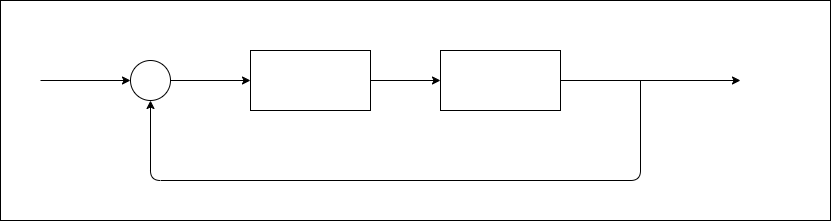

The diagram above was exported from draw.io. Its source (the exported page's mxGraphModel, read from the mxfile embedded in the PNG):
<mxGraphModel dx="842" dy="561" grid="1" gridSize="10" guides="1" tooltips="1" connect="1" arrows="1" fold="1" page="1" pageScale="1" pageWidth="1100" pageHeight="850" background="#FFFFFF" math="0" shadow="0">
  <root>
    <mxCell id="0" />
    <mxCell id="1" parent="0" />
    <mxCell id="11" value="" style="rounded=0;whiteSpace=wrap;html=1;movable=1;resizable=1;rotatable=1;deletable=1;editable=1;locked=0;connectable=1;" vertex="1" parent="1">
      <mxGeometry x="70" y="180" width="830" height="220" as="geometry" />
    </mxCell>
    <mxCell id="7" style="edgeStyle=none;html=1;entryX=0;entryY=0.5;entryDx=0;entryDy=0;" edge="1" parent="1" source="2" target="3">
      <mxGeometry relative="1" as="geometry" />
    </mxCell>
    <mxCell id="2" value="" style="rounded=0;whiteSpace=wrap;html=1;" vertex="1" parent="1">
      <mxGeometry x="320" y="230" width="120" height="60" as="geometry" />
    </mxCell>
    <mxCell id="8" style="edgeStyle=none;html=1;" edge="1" parent="1" source="3">
      <mxGeometry relative="1" as="geometry">
        <mxPoint x="810" y="260" as="targetPoint" />
      </mxGeometry>
    </mxCell>
    <mxCell id="3" value="" style="rounded=0;whiteSpace=wrap;html=1;" vertex="1" parent="1">
      <mxGeometry x="510" y="230" width="120" height="60" as="geometry" />
    </mxCell>
    <mxCell id="6" style="edgeStyle=none;html=1;entryX=0;entryY=0.5;entryDx=0;entryDy=0;" edge="1" parent="1" source="4" target="2">
      <mxGeometry relative="1" as="geometry" />
    </mxCell>
    <mxCell id="4" value="" style="ellipse;whiteSpace=wrap;html=1;aspect=fixed;" vertex="1" parent="1">
      <mxGeometry x="200" y="240" width="40" height="40" as="geometry" />
    </mxCell>
    <mxCell id="9" value="" style="endArrow=classic;html=1;entryX=0.5;entryY=1;entryDx=0;entryDy=0;" edge="1" parent="1" target="4">
      <mxGeometry width="50" height="50" relative="1" as="geometry">
        <mxPoint x="710" y="260" as="sourcePoint" />
        <mxPoint x="190" y="360" as="targetPoint" />
        <Array as="points">
          <mxPoint x="710" y="360" />
          <mxPoint x="220" y="360" />
        </Array>
      </mxGeometry>
    </mxCell>
    <mxCell id="10" value="" style="endArrow=classic;html=1;entryX=0;entryY=0.5;entryDx=0;entryDy=0;" edge="1" parent="1" target="4">
      <mxGeometry width="50" height="50" relative="1" as="geometry">
        <mxPoint x="110" y="260" as="sourcePoint" />
        <mxPoint x="170" y="250" as="targetPoint" />
      </mxGeometry>
    </mxCell>
  </root>
</mxGraphModel>